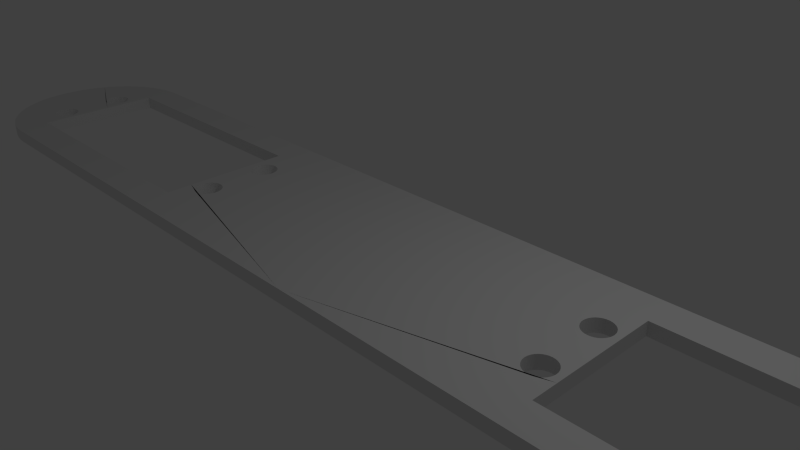 # Source: servo_coupling_rod_first_done_ver2.blend  (saved by Blender 2.69.0; exported with 4.5.12 LTS)
import bpy
from mathutils import Matrix  # noqa: F401  (used for matrix-valued properties, if any)

bpy.ops.wm.read_factory_settings(use_empty=True)
scene = bpy.context.scene
scene.name = 'Scene'

# ---- collections
col_collection_1 = bpy.data.collections.new('Collection 1'); scene.collection.children.link(col_collection_1)

# ---- materials (node trees are filled in below, after node groups)
mat_material = bpy.data.materials.new('Material')
mat_material.alpha_threshold = 0.0
mat_material.use_transparent_shadow = False
mat_material.roughness = 0.5
mat_material.line_color = (0.0, 0.0, 0.0, 1.0)

# ---- material node trees

# ---- world
world_world = bpy.data.worlds.new('World'); scene.world = world_world
world_world.color = (0.05088, 0.05088, 0.05088)
world_world.use_sun_shadow = False
world_world.sun_shadow_jitter_overblur = 0.0
world_world.cycles.sampling_method = 'MANUAL'
world_world.cycles.sample_map_resolution = 256

# ---- cameras
cam_camera = bpy.data.cameras.new('Camera')
cam_camera.clip_end = 100.0
cam_camera.lens = 35.0
cam_camera.sensor_width = 32.0
cam_camera.sensor_height = 18.0
cam_camera.ortho_scale = 7.314
cam_camera.dof.focus_distance = 0.0
cam_camera.dof.aperture_fstop = 128.0

# ---- lights
light_lamp = bpy.data.lights.new('Lamp', 'POINT')
light_lamp.transmission_factor = 0.0
light_lamp.cutoff_distance = 30.0
light_lamp.energy = 100.0
light_lamp.shadow_buffer_clip_start = 1.001
light_lamp.shadow_soft_size = 0.1
light_lamp.shadow_maximum_resolution = 0.006
light_lamp.use_absolute_resolution = True
light_lamp.cycles.use_multiple_importance_sampling = False

# ---- meshes
me_cube = bpy.data.meshes.new('Cube')
me_cube.from_pydata([(3.0, 1.5, 0.1), (3.0, 1.5, -0.1), (2.75, 1.0, 0.1), (-1.1, 1.0, 0.1), (3.147, 1.493, -0.1), (3.147, 1.493, 0.1), (2.75, 1.0, -0.1), (-1.1, 1.0, -0.1), (-1.476, -0.6903, 0.1), (-1.478, -0.6894, 0.1), (-1.211, -0.5785, 0.1), (-1.215, -0.5858, 0.1), (-1.1, -0.54, 0.1), (-1.199, -0.54, 0.1), (-1.514, -0.6705, 0.1), (-1.605, 0.5, 0.1), (-1.605, -0.5, 0.1), (-1.601, -0.46, 0.1), (-1.589, -0.4215, 0.1), (-1.57, -0.3861, 0.1), (-1.545, -0.355, 0.1), (-1.545, -0.645, 0.1), (-1.195, -0.5, 0.1), (-1.199, -0.46, 0.1), (-1.57, -0.6139, 0.1), (-1.589, -0.5785, 0.1), (-1.601, -0.54, 0.1), (-1.601, 0.54, 0.1), (-1.589, 0.5785, 0.1), (-1.57, 0.6139, 0.1), (-1.545, 0.645, 0.1), (-1.514, 0.6705, 0.1), (-1.211, -0.4216, 0.1), (-1.478, 0.6894, 0.1), (-1.44, 0.7011, 0.1), (-1.4, 0.705, 0.1), (-1.36, 0.7011, 0.1), (-1.322, 0.6894, 0.1), (-1.286, 0.6705, 0.1), (-1.255, 0.645, 0.1), (-1.23, 0.6139, 0.1), (-1.211, 0.5785, 0.1), (-1.199, 0.54, 0.1), (-1.195, 0.5, 0.1), (-1.199, 0.46, 0.1), (-1.23, -0.3861, 0.1), (-1.211, 0.4216, 0.1), (-1.255, -0.355, 0.1), (-1.23, 0.3861, 0.1), (-1.286, -0.3295, 0.1), (-1.255, 0.355, 0.1), (-1.322, -0.3106, 0.1), (-1.286, 0.3295, 0.1), (-1.36, -0.2989, 0.1), (-1.322, 0.3106, 0.1), (-1.4, -0.295, 0.1), (-1.36, 0.2989, 0.1), (-1.44, -0.2989, 0.1), (-1.4, 0.295, 0.1), (-1.478, -0.3106, 0.1), (-1.44, 0.2989, 0.1), (-1.514, -0.3295, 0.1), (-1.478, 0.3106, 0.1), (-1.514, 0.3295, 0.1), (-1.545, 0.355, 0.1), (-1.57, 0.3861, 0.1), (-1.589, 0.4215, 0.1), (-1.601, 0.46, 0.1), (-1.478, -0.6894, -0.1), (-1.476, -0.6903, -0.1), (-1.1, -0.54, -0.1), (-1.215, -0.5858, -0.1), (-1.211, -0.5785, -0.1), (-1.199, -0.54, -0.1), (-1.514, -0.6705, -0.1), (-1.601, -0.46, -0.1), (-1.605, -0.5, -0.1), (-1.605, 0.5, -0.1), (-1.589, -0.4215, -0.1), (-1.195, -0.5, -0.1), (-1.57, -0.3861, -0.1), (-1.199, -0.46, -0.1), (-1.211, -0.4216, -0.1), (-1.23, -0.3861, -0.1), (-1.255, -0.355, -0.1), (-1.286, -0.3295, -0.1), (-1.322, -0.3106, -0.1), (-1.545, -0.645, -0.1), (-1.57, -0.6139, -0.1), (-1.545, -0.355, -0.1), (-1.589, -0.5785, -0.1), (-1.601, -0.54, -0.1), (-1.601, 0.54, -0.1), (-1.589, 0.5785, -0.1), (-1.57, 0.6139, -0.1), (-1.545, 0.645, -0.1), (-1.514, 0.6705, -0.1), (-1.478, 0.6894, -0.1), (-1.44, 0.7011, -0.1), (-1.4, 0.705, -0.1), (-1.36, 0.7011, -0.1), (-1.322, 0.6894, -0.1), (-1.286, 0.6705, -0.1), (-1.255, 0.645, -0.1), (-1.23, 0.6139, -0.1), (-1.211, 0.5785, -0.1), (-1.199, 0.54, -0.1), (-1.195, 0.5, -0.1), (-1.199, 0.46, -0.1), (-1.36, -0.2989, -0.1), (-1.211, 0.4216, -0.1), (-1.4, -0.295, -0.1), (-1.23, 0.3861, -0.1), (-1.44, -0.2989, -0.1), (-1.255, 0.355, -0.1), (-1.478, -0.3106, -0.1), (-1.286, 0.3295, -0.1), (-1.514, -0.3295, -0.1), (-1.322, 0.3106, -0.1), (-1.36, 0.2989, -0.1), (-1.4, 0.295, -0.1), (-1.44, 0.2989, -0.1), (-1.478, 0.3106, -0.1), (-1.514, 0.3295, -0.1), (-1.545, 0.355, -0.1), (-1.57, 0.3861, -0.1), (-1.589, 0.4215, -0.1), (-1.601, 0.46, -0.1), (3.0, -1.5, -0.1), (3.0, -1.5, 0.1), (2.888, 1.0, 0.1), (2.888, 1.0, -0.1), (3.293, 1.471, 0.1), (3.293, 1.471, -0.1), (-1.45, -0.6979, 0.1), (-1.1, -0.5607, 0.1), (-1.228, -0.6108, 0.1), (-1.1, -0.5607, -0.1), (-1.228, -0.6108, -0.1), (-1.45, -0.6979, -0.1), (3.147, -1.493, -0.1), (3.147, -1.493, 0.1), (3.057, 1.0, -0.1), (3.057, 1.0, 0.1), (3.435, 1.435, 0.1), (3.435, 1.435, -0.1), (-1.412, -0.7038, 0.1), (-1.44, -0.7011, 0.1), (-1.1, -0.5849, -0.1), (-1.1, -0.5849, 0.1), (-1.23, -0.6139, 0.1), (-1.254, -0.6436, 0.1), (-1.254, -0.6436, -0.1), (-1.23, -0.6139, -0.1), (-1.44, -0.7011, -0.1), (-1.412, -0.7038, -0.1), (3.293, -1.471, -0.1), (3.293, -1.471, 0.1), (3.1, 1.0, 0.1), (3.574, 1.386, -0.1), (3.574, 1.386, 0.1), (3.1, 1.0, -0.1), (-1.1, -0.6122, 0.1), (-1.255, -0.645, 0.1), (-1.286, -0.6705, 0.1), (-1.4, -0.705, 0.1), (-1.36, -0.7011, 0.1), (-1.322, -0.6894, 0.1), (-1.1, -0.6122, -0.1), (-1.255, -0.645, -0.1), (-1.286, -0.6705, -0.1), (-1.4, -0.705, -0.1), (-1.36, -0.7011, -0.1), (-1.322, -0.6894, -0.1), (3.435, -1.435, -0.1), (3.435, -1.435, 0.1), (3.1, 0.9414, 0.1), (3.1, 0.859, 0.1), (3.707, 1.323, 0.1), (3.707, 1.323, -0.1), (3.1, 0.859, -0.1), (3.1, 0.9414, -0.1), (-1.1, -0.6422, -0.1), (-1.1, -0.6422, 0.1), (3.574, -1.386, -0.1), (3.574, -1.386, 0.1), (3.1, 0.7701, 0.1), (3.833, 1.247, 0.1), (3.833, 1.247, -0.1), (3.1, 0.7701, -0.1), (-1.1, -0.6745, -0.1), (-1.1, -0.6745, 0.1), (3.707, -1.323, -0.1), (3.707, -1.323, 0.1), (3.1, 0.6758, 0.1), (3.1, -0.07043, -0.1), (3.952, 1.16, -0.1), (3.952, 1.16, 0.1), (3.1, 0.6758, -0.1), (3.1, 0.5769, -0.1), (-1.1, -0.7088, -0.1), (-1.1, -0.7088, 0.1), (3.833, -1.247, -0.1), (3.833, -1.247, 0.1), (3.1, 0.5769, 0.1), (3.234, 0.6189, 0.1), (3.255, 0.645, 0.1), (3.468, 0.6926, 0.1), (3.44, 0.7011, 0.1), (3.286, 0.6705, 0.1), (3.4, 0.705, 0.1), (3.36, 0.7011, 0.1), (3.322, 0.6894, 0.1), (3.1, 0.151, -0.1), (3.1, 0.0405, -0.1), (4.061, 1.061, 0.1), (4.061, 1.061, -0.1), (3.234, 0.6189, -0.1), (3.255, 0.645, -0.1), (3.468, 0.6926, -0.1), (3.44, 0.7011, -0.1), (3.286, 0.6705, -0.1), (3.4, 0.705, -0.1), (3.322, 0.6894, -0.1), (3.36, 0.7011, -0.1), (3.1, 0.4742, -0.1), (3.1, 0.3685, -0.1), (-1.1, -0.7448, 0.1), (-1.1, -0.7448, -0.1), (3.952, -1.16, -0.1), (3.952, -1.16, 0.1), (3.57, 0.6147, 0.1), (3.545, 0.645, 0.1), (3.478, 0.6894, 0.1), (3.514, 0.6705, 0.1), (3.1, 0.4742, 0.1), (3.195, 0.5027, 0.1), (3.199, 0.54, 0.1), (3.23, 0.6139, 0.1), (3.211, 0.5785, 0.1), (3.1, 0.2606, -0.1), (4.323, 0.7071, -0.1), (4.386, 0.574, -0.1), (4.435, 0.4354, -0.1), (4.16, 0.9516, -0.1), (4.16, 0.9516, 0.1), (3.57, 0.6147, -0.1), (3.545, 0.645, -0.1), (3.478, 0.6894, -0.1), (3.514, 0.6705, -0.1), (3.195, 0.5027, -0.1), (3.199, 0.54, -0.1), (3.23, 0.6139, -0.1), (3.211, 0.5785, -0.1), (3.221, 0.4027, -0.1), (3.211, 0.4216, -0.1), (3.195, 0.5, -0.1), (3.199, 0.46, -0.1), (-1.1, -0.7821, 0.1), (-1.1, -0.8205, 0.1), (-1.1, -0.9398, 0.1), (-1.1, -0.7821, -0.1), (4.061, -1.061, -0.1), (4.061, -1.061, 0.1), (3.604, 0.5112, 0.1), (3.601, 0.54, 0.1), (3.57, 0.6139, 0.1), (3.589, 0.5785, 0.1), (3.1, 0.3685, 0.1), (3.221, 0.4027, 0.1), (3.211, 0.4216, 0.1), (3.195, 0.5, 0.1), (3.199, 0.46, 0.1), (3.31, 0.3167, -0.1), (3.23, 0.3861, -0.1), (3.286, 0.3295, -0.1), (3.255, 0.355, -0.1), (3.322, 0.3106, -0.1), (3.57, 0.3861, -0.1), (4.247, 0.8334, -0.1), (3.545, 0.355, -0.1), (3.36, 0.2989, -0.1), (3.514, 0.3295, -0.1), (3.4, 0.295, -0.1), (3.44, 0.2989, -0.1), (3.478, 0.3106, -0.1), (4.323, 0.7071, 0.1), (4.386, 0.574, 0.1), (4.471, 0.2926, -0.1), (3.1, -0.1812, -0.1), (4.435, 0.4354, 0.1), (4.247, 0.8334, 0.1), (3.604, 0.5112, -0.1), (3.601, 0.54, -0.1), (3.57, 0.6139, -0.1), (3.589, 0.5785, -0.1), (-1.1, -0.8598, 0.1), (-1.1, -0.8996, 0.1), (-1.1, -0.8598, -0.1), (-1.1, -0.8205, -0.1), (4.16, -0.9516, -0.1), (4.16, -0.9516, 0.1), (3.57, 0.3861, 0.1), (3.605, 0.5, 0.1), (3.57, 0.3861, 0.1), (3.601, 0.46, 0.1), (3.589, 0.4215, 0.1), (3.1, 0.2606, 0.1), (3.31, 0.3167, 0.1), (3.23, 0.3861, 0.1), (3.286, 0.3295, 0.1), (3.255, 0.355, 0.1), (3.605, 0.5, -0.1), (3.57, 0.3861, -0.1), (3.601, 0.46, -0.1), (3.589, 0.4215, -0.1), (3.1, 0.0405, 0.1), (3.1, 0.151, 0.1), (4.493, 0.147, -0.1), (3.1, -0.2912, -0.1), (3.1, -0.1812, 0.1), (3.1, -0.2912, 0.1), (4.471, 0.2926, 0.1), (3.1, -0.07043, 0.1), (-1.1, -0.9398, -0.1), (-1.1, -0.8996, -0.1), (3.1, -1.0, -0.1), (4.247, -0.8334, 0.1), (4.247, -0.8334, -0.1), (3.1, -1.0, 0.1), (3.322, 0.3106, 0.1), (3.545, 0.355, 0.1), (3.36, 0.2989, 0.1), (3.514, 0.3295, 0.1), (3.478, 0.3106, 0.1), (3.4, 0.295, 0.1), (3.44, 0.2989, 0.1), (4.493, 0.147, 0.1), (3.237, -0.3772, -0.1), (3.1, -0.4, -0.1), (3.255, -0.355, -0.1), (4.5, -8.345e-07, -0.1), (3.515, -0.3308, -0.1), (3.514, -0.3295, -0.1), (3.286, -0.3295, -0.1), (3.478, -0.3106, -0.1), (3.44, -0.2989, -0.1), (3.4, -0.295, -0.1), (3.322, -0.3106, -0.1), (3.36, -0.2989, -0.1), (3.1, -0.4, 0.1), (-1.1, -0.9802, 0.1), (-1.1, -0.9802, -0.1), (3.061, -1.0, -0.1), (3.1, -0.997, -0.1), (4.323, -0.7071, 0.1), (4.323, -0.7071, -0.1), (3.1, -0.997, 0.1), (3.061, -1.0, 0.1), (4.5, -1.55e-06, 0.1), (4.493, -0.147, -0.1), (3.545, -0.355, -0.1), (3.593, -0.4329, -0.1), (3.589, -0.4215, -0.1), (3.57, -0.3861, -0.1), (3.196, -0.4926, -0.1), (3.1, -0.507, -0.1), (3.199, -0.46, -0.1), (3.23, -0.3861, -0.1), (3.211, -0.4216, -0.1), (3.1, -0.507, 0.1), (3.237, -0.3772, 0.1), (3.255, -0.355, 0.1), (3.515, -0.3308, 0.1), (4.5, -1.192e-07, 0.1), (3.514, -0.3295, 0.1), (3.286, -0.3295, 0.1), (3.478, -0.3106, 0.1), (3.322, -0.3106, 0.1), (3.36, -0.2989, 0.1), (3.44, -0.2989, 0.1), (3.4, -0.295, 0.1), (-1.1, -1.0, 0.1), (-1.1, -1.0, -0.1), (2.064, -1.0, -0.1), (3.1, -0.9069, -0.1), (4.386, -0.574, -0.1), (4.386, -0.574, 0.1), (3.1, -0.9069, 0.1), (2.064, -1.0, 0.1), (4.5, 7.153e-07, -0.1), (4.471, -0.2926, -0.1), (3.601, -0.46, -0.1), (3.6, -0.5445, -0.1), (3.601, -0.54, -0.1), (3.605, -0.5, -0.1), (3.22, -0.5956, -0.1), (3.1, -0.6118, -0.1), (3.211, -0.5785, -0.1), (3.195, -0.5, -0.1), (3.199, -0.54, -0.1), (3.1, -0.6118, 0.1), (3.196, -0.4926, 0.1), (3.199, -0.46, 0.1), (3.23, -0.3861, 0.1), (3.211, -0.4216, 0.1), (4.493, -0.147, 0.1), (3.545, -0.355, 0.1), (3.589, -0.4215, 0.1), (3.593, -0.4329, 0.1), (3.57, -0.3861, 0.1), (-0.9978, -1.0, 0.1), (-0.9978, -1.0, -0.1), (1.298, -1.0, 0.1), (1.298, -1.0, -0.1), (3.1, -0.8122, -0.1), (4.435, -0.4354, -0.1), (4.435, -0.4354, 0.1), (3.1, -0.8122, 0.1), (4.471, -0.2926, 0.1), (3.589, -0.5785, -0.1), (3.523, -0.6633, -0.1), (3.545, -0.645, -0.1), (3.57, -0.6139, -0.1), (3.318, -0.6877, -0.1), (3.1, -0.7137, -0.1), (3.23, -0.6139, -0.1), (3.286, -0.6705, -0.1), (3.255, -0.645, -0.1), (3.1, -0.7137, 0.1), (3.22, -0.5956, 0.1), (3.211, -0.5785, 0.1), (3.195, -0.5, 0.1), (3.199, -0.54, 0.1), (3.601, -0.46, 0.1), (3.601, -0.54, 0.1), (3.6, -0.5445, 0.1), (3.605, -0.5, 0.1), (-0.77, -1.0, 0.1), (0.6967, -1.0, 0.1), (0.6967, -1.0, -0.1), (3.322, -0.6894, -0.1), (3.514, -0.6705, -0.1), (3.36, -0.7011, -0.1), (3.478, -0.6894, -0.1), (3.44, -0.7011, -0.1), (3.4, -0.705, -0.1), (3.318, -0.6877, 0.1), (3.322, -0.6894, 0.1), (3.523, -0.6633, 0.1), (3.514, -0.6705, 0.1), (3.36, -0.7011, 0.1), (3.478, -0.6894, 0.1), (3.4, -0.705, 0.1), (3.44, -0.7011, 0.1), (3.23, -0.6139, 0.1), (3.286, -0.6705, 0.1), (3.255, -0.645, 0.1), (3.589, -0.5785, 0.1), (3.545, -0.645, 0.1), (3.57, -0.6139, 0.1), (-0.5, -1.0, 0.1), (-0.77, -1.0, -0.1), (0.2152, -1.0, 0.1), (0.2152, -1.0, -0.1), (-0.1767, -1.0, 0.1), (-0.5, -1.0, -0.1), (-0.1767, -1.0, -0.1), (-4.5, 1.5, 0.1), (-12.0, 1.5, 0.1), (-12.0, 1.5, -0.1), (-4.5, 1.5, -0.1), (-4.5, -1.5, -0.1), (-4.5, -1.5, 0.1), (-11.75, 1.0, 0.1), (-7.9, 1.0, 0.1), (-12.15, 1.493, -0.1), (-12.15, 1.493, 0.1), (-11.75, 1.0, -0.1), (-7.9, 1.0, -0.1), (-7.524, -0.6903, 0.1), (-7.522, -0.6894, 0.1), (-7.789, -0.5785, 0.1), (-7.785, -0.5858, 0.1), (-7.9, -0.54, 0.1), (-7.801, -0.54, 0.1), (-7.486, -0.6705, 0.1), (-7.395, 0.5, 0.1), (-7.395, -0.5, 0.1), (-7.399, -0.46, 0.1), (-7.411, -0.4215, 0.1), (-7.43, -0.3861, 0.1), (-7.455, -0.355, 0.1), (-7.455, -0.645, 0.1), (-7.805, -0.5, 0.1), (-7.801, -0.46, 0.1), (-7.43, -0.6139, 0.1), (-7.411, -0.5785, 0.1), (-7.399, -0.54, 0.1), (-7.399, 0.54, 0.1), (-7.411, 0.5785, 0.1), (-7.43, 0.6139, 0.1), (-7.455, 0.645, 0.1), (-7.486, 0.6705, 0.1), (-7.789, -0.4216, 0.1), (-7.522, 0.6894, 0.1), (-7.56, 0.7011, 0.1), (-7.6, 0.705, 0.1), (-7.64, 0.7011, 0.1), (-7.678, 0.6894, 0.1), (-7.714, 0.6705, 0.1), (-7.745, 0.645, 0.1), (-7.77, 0.6139, 0.1), (-7.789, 0.5785, 0.1), (-7.801, 0.54, 0.1), (-7.805, 0.5, 0.1), (-7.801, 0.46, 0.1), (-7.77, -0.3861, 0.1), (-7.789, 0.4216, 0.1), (-7.745, -0.355, 0.1), (-7.77, 0.3861, 0.1), (-7.714, -0.3295, 0.1), (-7.745, 0.355, 0.1), (-7.678, -0.3106, 0.1), (-7.714, 0.3295, 0.1), (-7.64, -0.2989, 0.1), (-7.678, 0.3106, 0.1), (-7.6, -0.295, 0.1), (-7.64, 0.2989, 0.1), (-7.56, -0.2989, 0.1), (-7.6, 0.295, 0.1), (-7.522, -0.3106, 0.1), (-7.56, 0.2989, 0.1), (-7.486, -0.3295, 0.1), (-7.522, 0.3106, 0.1), (-7.486, 0.3295, 0.1), (-7.455, 0.355, 0.1), (-7.43, 0.3861, 0.1), (-7.411, 0.4215, 0.1), (-7.399, 0.46, 0.1), (-7.522, -0.6894, -0.1), (-7.524, -0.6903, -0.1), (-7.9, -0.54, -0.1), (-7.785, -0.5858, -0.1), (-7.789, -0.5785, -0.1), (-7.801, -0.54, -0.1), (-7.486, -0.6705, -0.1), (-7.399, -0.46, -0.1), (-7.395, -0.5, -0.1), (-7.395, 0.5, -0.1), (-7.411, -0.4215, -0.1), (-7.805, -0.5, -0.1), (-7.43, -0.3861, -0.1), (-7.801, -0.46, -0.1), (-7.789, -0.4216, -0.1), (-7.77, -0.3861, -0.1), (-7.745, -0.355, -0.1), (-7.714, -0.3295, -0.1), (-7.678, -0.3106, -0.1), (-7.455, -0.645, -0.1), (-7.43, -0.6139, -0.1), (-7.455, -0.355, -0.1), (-7.411, -0.5785, -0.1), (-7.399, -0.54, -0.1), (-7.399, 0.54, -0.1), (-7.411, 0.5785, -0.1), (-7.43, 0.6139, -0.1), (-7.455, 0.645, -0.1), (-7.486, 0.6705, -0.1), (-7.522, 0.6894, -0.1), (-7.56, 0.7011, -0.1), (-7.6, 0.705, -0.1), (-7.64, 0.7011, -0.1), (-7.678, 0.6894, -0.1), (-7.714, 0.6705, -0.1), (-7.745, 0.645, -0.1), (-7.77, 0.6139, -0.1), (-7.789, 0.5785, -0.1), (-7.801, 0.54, -0.1), (-7.805, 0.5, -0.1), (-7.801, 0.46, -0.1), (-7.64, -0.2989, -0.1), (-7.789, 0.4216, -0.1), (-7.6, -0.295, -0.1), (-7.77, 0.3861, -0.1), (-7.56, -0.2989, -0.1), (-7.745, 0.355, -0.1), (-7.522, -0.3106, -0.1), (-7.714, 0.3295, -0.1), (-7.486, -0.3295, -0.1), (-7.678, 0.3106, -0.1), (-7.64, 0.2989, -0.1), (-7.6, 0.295, -0.1), (-7.56, 0.2989, -0.1), (-7.522, 0.3106, -0.1), (-7.486, 0.3295, -0.1), (-7.455, 0.355, -0.1), (-7.43, 0.3861, -0.1), (-7.411, 0.4215, -0.1), (-7.399, 0.46, -0.1), (-12.0, -1.5, -0.1), (-12.0, -1.5, 0.1), (-11.89, 1.0, 0.1), (-11.89, 1.0, -0.1), (-12.29, 1.471, 0.1), (-12.29, 1.471, -0.1), (-7.55, -0.6979, 0.1), (-7.9, -0.5607, 0.1), (-7.772, -0.6108, 0.1), (-7.9, -0.5607, -0.1), (-7.772, -0.6108, -0.1), (-7.55, -0.6979, -0.1), (-12.15, -1.493, -0.1), (-12.15, -1.493, 0.1), (-12.06, 1.0, -0.1), (-12.06, 1.0, 0.1), (-12.44, 1.435, 0.1), (-12.44, 1.435, -0.1), (-7.588, -0.7038, 0.1), (-7.56, -0.7011, 0.1), (-7.9, -0.5849, -0.1), (-7.9, -0.5849, 0.1), (-7.77, -0.6139, 0.1), (-7.746, -0.6436, 0.1), (-7.746, -0.6436, -0.1), (-7.77, -0.6139, -0.1), (-7.56, -0.7011, -0.1), (-7.588, -0.7038, -0.1), (-12.29, -1.471, -0.1), (-12.29, -1.471, 0.1), (-12.1, 1.0, 0.1), (-12.57, 1.386, -0.1), (-12.57, 1.386, 0.1), (-12.1, 1.0, -0.1), (-7.9, -0.6122, 0.1), (-7.745, -0.645, 0.1), (-7.714, -0.6705, 0.1), (-7.6, -0.705, 0.1), (-7.64, -0.7011, 0.1), (-7.678, -0.6894, 0.1), (-7.9, -0.6122, -0.1), (-7.745, -0.645, -0.1), (-7.714, -0.6705, -0.1), (-7.6, -0.705, -0.1), (-7.64, -0.7011, -0.1), (-7.678, -0.6894, -0.1), (-12.44, -1.435, -0.1), (-12.44, -1.435, 0.1), (-12.1, 0.9414, 0.1), (-12.1, 0.859, 0.1), (-12.71, 1.323, 0.1), (-12.71, 1.323, -0.1), (-12.1, 0.859, -0.1), (-12.1, 0.9414, -0.1), (-7.9, -0.6422, -0.1), (-7.9, -0.6422, 0.1), (-12.57, -1.386, -0.1), (-12.57, -1.386, 0.1), (-12.1, 0.7701, 0.1), (-12.83, 1.247, 0.1), (-12.83, 1.247, -0.1), (-12.1, 0.7701, -0.1), (-7.9, -0.6745, -0.1), (-7.9, -0.6745, 0.1), (-12.71, -1.323, -0.1), (-12.71, -1.323, 0.1), (-12.1, 0.6758, 0.1), (-12.1, -0.07043, -0.1), (-12.95, 1.16, -0.1), (-12.95, 1.16, 0.1), (-12.1, 0.6758, -0.1), (-12.1, 0.5769, -0.1), (-7.9, -0.7088, -0.1), (-7.9, -0.7088, 0.1), (-12.83, -1.247, -0.1), (-12.83, -1.247, 0.1), (-12.1, 0.5769, 0.1), (-12.23, 0.6189, 0.1), (-12.26, 0.645, 0.1), (-12.47, 0.6926, 0.1), (-12.44, 0.7011, 0.1), (-12.29, 0.6705, 0.1), (-12.4, 0.705, 0.1), (-12.36, 0.7011, 0.1), (-12.32, 0.6894, 0.1), (-12.1, 0.151, -0.1), (-12.1, 0.0405, -0.1), (-13.06, 1.061, 0.1), (-13.06, 1.061, -0.1), (-12.23, 0.6189, -0.1), (-12.26, 0.645, -0.1), (-12.47, 0.6926, -0.1), (-12.44, 0.7011, -0.1), (-12.29, 0.6705, -0.1), (-12.4, 0.705, -0.1), (-12.32, 0.6894, -0.1), (-12.36, 0.7011, -0.1), (-12.1, 0.4742, -0.1), (-12.1, 0.3685, -0.1), (-7.9, -0.7448, 0.1), (-7.9, -0.7448, -0.1), (-12.95, -1.16, -0.1), (-12.95, -1.16, 0.1), (-12.57, 0.6147, 0.1), (-12.54, 0.645, 0.1), (-12.48, 0.6894, 0.1), (-12.51, 0.6705, 0.1), (-12.1, 0.4742, 0.1), (-12.2, 0.5027, 0.1), (-12.2, 0.54, 0.1), (-12.23, 0.6139, 0.1), (-12.21, 0.5785, 0.1), (-12.1, 0.2606, -0.1), (-13.32, 0.7071, -0.1), (-13.39, 0.574, -0.1), (-13.44, 0.4354, -0.1), (-13.16, 0.9516, -0.1), (-13.16, 0.9516, 0.1), (-12.57, 0.6147, -0.1), (-12.54, 0.645, -0.1), (-12.48, 0.6894, -0.1), (-12.51, 0.6705, -0.1), (-12.2, 0.5027, -0.1), (-12.2, 0.54, -0.1), (-12.23, 0.6139, -0.1), (-12.21, 0.5785, -0.1), (-12.22, 0.4027, -0.1), (-12.21, 0.4216, -0.1), (-12.19, 0.5, -0.1), (-12.2, 0.46, -0.1), (-7.9, -0.7821, 0.1), (-7.9, -0.8205, 0.1), (-7.9, -0.9398, 0.1), (-7.9, -0.7821, -0.1), (-13.06, -1.061, -0.1), (-13.06, -1.061, 0.1), (-12.6, 0.5112, 0.1), (-12.6, 0.54, 0.1), (-12.57, 0.6139, 0.1), (-12.59, 0.5785, 0.1), (-12.1, 0.3685, 0.1), (-12.22, 0.4027, 0.1), (-12.21, 0.4216, 0.1), (-12.19, 0.5, 0.1), (-12.2, 0.46, 0.1), (-12.31, 0.3167, -0.1), (-12.23, 0.3861, -0.1), (-12.29, 0.3295, -0.1), (-12.26, 0.355, -0.1), (-12.32, 0.3106, -0.1), (-12.57, 0.3861, -0.1), (-13.25, 0.8334, -0.1), (-12.54, 0.355, -0.1), (-12.36, 0.2989, -0.1), (-12.51, 0.3295, -0.1), (-12.4, 0.295, -0.1), (-12.44, 0.2989, -0.1), (-12.48, 0.3106, -0.1), (-13.32, 0.7071, 0.1), (-13.39, 0.574, 0.1), (-13.47, 0.2926, -0.1), (-12.1, -0.1812, -0.1), (-13.44, 0.4354, 0.1), (-13.25, 0.8334, 0.1), (-12.6, 0.5112, -0.1), (-12.6, 0.54, -0.1), (-12.57, 0.6139, -0.1), (-12.59, 0.5785, -0.1), (-7.9, -0.8598, 0.1), (-7.9, -0.8996, 0.1), (-7.9, -0.8598, -0.1), (-7.9, -0.8205, -0.1), (-13.16, -0.9516, -0.1), (-13.16, -0.9516, 0.1), (-12.57, 0.3861, 0.1), (-12.6, 0.5, 0.1), (-12.57, 0.3861, 0.1), (-12.6, 0.46, 0.1), (-12.59, 0.4215, 0.1), (-12.1, 0.2606, 0.1), (-12.31, 0.3167, 0.1), (-12.23, 0.3861, 0.1), (-12.29, 0.3295, 0.1), (-12.26, 0.355, 0.1), (-12.6, 0.5, -0.1), (-12.57, 0.3861, -0.1), (-12.6, 0.46, -0.1), (-12.59, 0.4215, -0.1), (-12.1, 0.0405, 0.1), (-12.1, 0.151, 0.1), (-13.49, 0.147, -0.1), (-12.1, -0.2912, -0.1), (-12.1, -0.1812, 0.1), (-12.1, -0.2912, 0.1), (-13.47, 0.2926, 0.1), (-12.1, -0.07043, 0.1), (-7.9, -0.9398, -0.1), (-7.9, -0.8996, -0.1), (-12.1, -1.0, -0.1), (-13.25, -0.8334, 0.1), (-13.25, -0.8334, -0.1), (-12.1, -1.0, 0.1), (-12.32, 0.3106, 0.1), (-12.54, 0.355, 0.1), (-12.36, 0.2989, 0.1), (-12.51, 0.3295, 0.1), (-12.48, 0.3106, 0.1), (-12.4, 0.295, 0.1), (-12.44, 0.2989, 0.1), (-13.49, 0.147, 0.1), (-12.24, -0.3772, -0.1), (-12.1, -0.4, -0.1), (-12.26, -0.355, -0.1), (-13.5, -8.345e-07, -0.1), (-12.52, -0.3308, -0.1), (-12.51, -0.3295, -0.1), (-12.29, -0.3295, -0.1), (-12.48, -0.3106, -0.1), (-12.44, -0.2989, -0.1), (-12.4, -0.295, -0.1), (-12.32, -0.3106, -0.1), (-12.36, -0.2989, -0.1), (-12.1, -0.4, 0.1), (-7.9, -0.9802, 0.1), (-7.9, -0.9802, -0.1), (-12.06, -1.0, -0.1), (-12.1, -0.997, -0.1), (-13.32, -0.7071, 0.1), (-13.32, -0.7071, -0.1), (-12.1, -0.997, 0.1), (-12.06, -1.0, 0.1), (-13.5, -1.55e-06, 0.1), (-13.49, -0.147, -0.1), (-12.54, -0.355, -0.1), (-12.59, -0.4329, -0.1), (-12.59, -0.4215, -0.1), (-12.57, -0.3861, -0.1), (-12.2, -0.4926, -0.1), (-12.1, -0.507, -0.1), (-12.2, -0.46, -0.1), (-12.23, -0.3861, -0.1), (-12.21, -0.4216, -0.1), (-12.1, -0.507, 0.1), (-12.24, -0.3772, 0.1), (-12.26, -0.355, 0.1), (-12.52, -0.3308, 0.1), (-13.5, -1.192e-07, 0.1), (-12.51, -0.3295, 0.1), (-12.29, -0.3295, 0.1), (-12.48, -0.3106, 0.1), (-12.32, -0.3106, 0.1), (-12.36, -0.2989, 0.1), (-12.44, -0.2989, 0.1), (-12.4, -0.295, 0.1), (-7.9, -1.0, 0.1), (-7.9, -1.0, -0.1), (-11.06, -1.0, -0.1), (-12.1, -0.9069, -0.1), (-13.39, -0.574, -0.1), (-13.39, -0.574, 0.1), (-12.1, -0.9069, 0.1), (-11.06, -1.0, 0.1), (-13.5, 7.153e-07, -0.1), (-13.47, -0.2926, -0.1), (-12.6, -0.46, -0.1), (-12.6, -0.5445, -0.1), (-12.6, -0.54, -0.1), (-12.61, -0.5, -0.1), (-12.22, -0.5956, -0.1), (-12.1, -0.6118, -0.1), (-12.21, -0.5785, -0.1), (-12.19, -0.5, -0.1), (-12.2, -0.54, -0.1), (-12.1, -0.6118, 0.1), (-12.2, -0.4926, 0.1), (-12.2, -0.46, 0.1), (-12.23, -0.3861, 0.1), (-12.21, -0.4216, 0.1), (-13.49, -0.147, 0.1), (-12.54, -0.355, 0.1), (-12.59, -0.4215, 0.1), (-12.59, -0.4329, 0.1), (-12.57, -0.3861, 0.1), (-8.002, -1.0, 0.1), (-8.002, -1.0, -0.1), (-10.3, -1.0, 0.1), (-10.3, -1.0, -0.1), (-12.1, -0.8122, -0.1), (-13.44, -0.4354, -0.1), (-13.44, -0.4354, 0.1), (-12.1, -0.8122, 0.1), (-13.47, -0.2926, 0.1), (-12.59, -0.5785, -0.1), (-12.52, -0.6633, -0.1), (-12.54, -0.645, -0.1), (-12.57, -0.6139, -0.1), (-12.32, -0.6877, -0.1), (-12.1, -0.7137, -0.1), (-12.23, -0.6139, -0.1), (-12.29, -0.6705, -0.1), (-12.26, -0.645, -0.1), (-12.1, -0.7137, 0.1), (-12.22, -0.5956, 0.1), (-12.21, -0.5785, 0.1), (-12.19, -0.5, 0.1), (-12.2, -0.54, 0.1), (-12.6, -0.46, 0.1), (-12.6, -0.54, 0.1), (-12.6, -0.5445, 0.1), (-12.61, -0.5, 0.1), (-8.23, -1.0, 0.1), (-9.697, -1.0, 0.1), (-9.697, -1.0, -0.1), (-12.32, -0.6894, -0.1), (-12.51, -0.6705, -0.1), (-12.36, -0.7011, -0.1), (-12.48, -0.6894, -0.1), (-12.44, -0.7011, -0.1), (-12.4, -0.705, -0.1), (-12.32, -0.6877, 0.1), (-12.32, -0.6894, 0.1), (-12.52, -0.6633, 0.1), (-12.51, -0.6705, 0.1), (-12.36, -0.7011, 0.1), (-12.48, -0.6894, 0.1), (-12.4, -0.705, 0.1), (-12.44, -0.7011, 0.1), (-12.23, -0.6139, 0.1), (-12.29, -0.6705, 0.1), (-12.26, -0.645, 0.1), (-12.59, -0.5785, 0.1), (-12.54, -0.645, 0.1), (-12.57, -0.6139, 0.1), (-8.5, -1.0, 0.1), (-8.23, -1.0, -0.1), (-9.215, -1.0, 0.1), (-9.215, -1.0, -0.1), (-8.823, -1.0, 0.1), (-8.5, -1.0, -0.1), (-8.823, -1.0, -0.1)], [], [(468, 0, 1, 471), (472, 128, 129, 473), (468, 3, 2, 0), (15, 19, 20, 67), (20, 65, 66), (20, 64, 65), (20, 63, 64), (20, 61, 62, 63), (61, 59, 60, 62), (59, 57, 58, 60), (57, 55, 56, 58), (55, 53, 54, 56), (53, 51, 52, 54), (51, 49, 50, 52), (49, 47, 48, 50), (47, 45, 46, 48), (45, 32, 44, 46), (32, 3, 43, 44), (3, 42, 43), (3, 41, 42), (3, 40, 41), (3, 39, 40), (3, 38, 39), (3, 37, 38), (3, 36, 37), (3, 35, 36), (3, 34, 35), (3, 33, 34), (3, 468, 31, 33), (32, 23, 3), (468, 30, 31), (468, 29, 30), (468, 28, 29), (468, 27, 28), (468, 15, 27), (15, 468, 16, 17), (468, 25, 26), (468, 24, 25), (468, 473, 21, 24), (22, 12, 3, 23), (22, 13, 12), (473, 14, 21), (20, 66, 67), (15, 18, 19), (15, 17, 18), (468, 26, 16), (473, 9, 14), (13, 10, 12), (10, 11, 12), (473, 8, 9), (11, 136, 135, 12), (8, 473, 134), (0, 2, 130, 5), (136, 150, 149, 135), (150, 151, 149), (134, 473, 147), (473, 146, 147), (5, 130, 143, 132), (167, 166, 473), (473, 162, 167), (162, 164, 167), (166, 165, 473), (165, 146, 473), (162, 163, 164), (162, 149, 151, 163), (132, 143, 158, 144), (158, 176, 144), (162, 473, 183), (160, 144, 176, 177), (183, 473, 191), (178, 160, 177, 186), (191, 473, 201), (187, 178, 186, 194), (201, 473, 227), (194, 212, 211), (194, 209, 212), (210, 187, 194, 211), (210, 208, 187), (194, 206, 209), (207, 197, 187, 208), (194, 204, 205, 206), (227, 473, 258), (204, 239, 238), (204, 237, 239), (238, 205, 204), (204, 235, 236, 237), (197, 233, 234), (234, 232, 197), (197, 207, 233), (231, 215, 197, 232), (258, 473, 259), (235, 270, 272), (272, 271, 235), (271, 236, 235), (235, 268, 269, 270), (215, 266, 267), (267, 265, 215), (215, 231, 266), (264, 245, 215, 265), (259, 473, 296), (268, 310, 311), (311, 309, 268), (268, 307, 308, 310), (309, 269, 268), (245, 305, 306), (306, 304, 245), (245, 303, 305), (302, 291, 245, 304), (245, 264, 303), (296, 473, 297), (336, 335, 317), (317, 286, 334, 336), (335, 332, 317), (286, 333, 334), (286, 331, 333), (332, 330, 317), (286, 291, 302, 331), (308, 307, 317, 330), (297, 473, 260), (286, 317, 316, 287), (260, 473, 351), (287, 316, 323, 290), (473, 411, 382), (382, 351, 473), (290, 323, 320, 322), (411, 473, 438), (337, 322, 320, 321), (438, 473, 461), (381, 380, 337), (337, 321, 379, 381), (380, 377, 337), (321, 378, 379), (321, 376, 378), (377, 375, 337), (321, 372, 376), (373, 374, 337, 375), (321, 350, 371, 372), (359, 337, 374), (473, 465, 461), (406, 407, 410), (410, 408, 406), (408, 409, 406), (406, 374, 373, 407), (350, 405, 404), (350, 403, 405), (404, 371, 350), (350, 370, 402, 403), (419, 437, 435), (419, 434, 437), (435, 436, 419), (419, 406, 409, 434), (370, 433, 432), (370, 431, 433), (432, 402, 370), (370, 401, 430, 431), (473, 463, 465), (417, 460, 459), (417, 458, 460), (459, 449, 417), (417, 419, 436, 458), (401, 456, 457), (457, 455, 401), (401, 429, 447, 456), (455, 430, 401), (473, 439, 463), (454, 453, 418), (418, 387, 452, 454), (453, 451, 418), (387, 450, 452), (451, 448, 418), (387, 417, 449, 450), (447, 429, 418, 448), (473, 413, 439), (355, 387, 418, 388), (473, 389, 413), (327, 355, 388, 357), (473, 358, 389), (473, 329, 358), (473, 301, 329), (301, 327, 357, 329), (473, 263, 301), (473, 230, 263), (473, 203, 230), (473, 193, 203), (473, 185, 193), (473, 175, 185), (473, 157, 175), (473, 141, 157), (473, 129, 141), (341, 359, 374, 390), (0, 5, 4, 1), (5, 132, 133, 4), (132, 144, 145, 133), (144, 160, 159, 145), (160, 178, 179, 159), (178, 187, 188, 179), (187, 197, 196, 188), (197, 215, 216, 196), (215, 245, 244, 216), (245, 291, 279, 244), (291, 286, 241, 279), (286, 287, 242, 241), (287, 290, 243, 242), (290, 322, 288, 243), (322, 337, 318, 288), (337, 359, 341, 318), (374, 406, 360, 390), (406, 419, 391, 360), (419, 417, 416, 391), (417, 387, 386, 416), (387, 355, 356, 386), (355, 327, 328, 356), (327, 301, 300, 328), (301, 263, 262, 300), (263, 230, 229, 262), (230, 203, 202, 229), (203, 193, 192, 202), (193, 185, 184, 192), (185, 175, 174, 184), (175, 157, 156, 174), (157, 141, 140, 156), (141, 129, 128, 140), (6, 7, 471, 1), (89, 80, 77, 127), (126, 125, 89), (125, 124, 89), (124, 123, 89), (123, 122, 89), (122, 121, 89), (121, 120, 89), (120, 119, 89), (118, 117, 89, 119), (116, 115, 117, 118), (114, 113, 115, 116), (112, 111, 113, 114), (110, 109, 111, 112), (108, 86, 109, 110), (7, 85, 86, 108), (107, 106, 7), (106, 105, 7), (105, 104, 7), (104, 103, 7), (103, 102, 7), (102, 101, 7), (101, 100, 7), (100, 99, 7), (99, 98, 7), (98, 97, 7), (96, 471, 7, 97), (96, 95, 471), (95, 94, 471), (94, 93, 471), (93, 92, 471), (92, 77, 471), (77, 75, 76, 471), (91, 90, 471), (90, 88, 471), (127, 126, 89), (87, 472, 471, 88), (87, 74, 472), (108, 107, 7), (7, 84, 85), (7, 83, 84), (7, 82, 83), (7, 81, 82), (7, 70, 79, 81), (80, 78, 77), (70, 73, 79), (78, 75, 77), (76, 91, 471), (74, 68, 472), (70, 72, 73), (70, 71, 72), (68, 69, 472), (139, 472, 69), (137, 138, 71, 70), (131, 6, 1, 4), (472, 139, 154), (154, 155, 472), (148, 153, 138, 137), (148, 152, 153), (142, 131, 4, 133), (168, 173, 170), (168, 472, 173), (472, 172, 173), (472, 171, 172), (472, 155, 171), (170, 169, 168), (152, 148, 168, 169), (161, 142, 133, 145), (145, 181, 161), (182, 472, 168), (159, 180, 181, 145), (190, 472, 182), (179, 189, 180, 159), (200, 472, 190), (188, 198, 189, 179), (228, 472, 200), (224, 223, 198), (198, 188, 222, 224), (223, 221, 198), (188, 220, 222), (221, 218, 198), (188, 196, 219, 220), (217, 199, 198, 218), (261, 472, 228), (199, 252, 253), (253, 251, 199), (199, 217, 252), (250, 225, 199, 251), (249, 248, 196), (196, 247, 249), (248, 219, 196), (196, 216, 246, 247), (299, 472, 261), (216, 295, 294), (216, 293, 295), (294, 246, 216), (216, 244, 292, 293), (225, 257, 255), (225, 256, 257), (225, 250, 256), (254, 226, 225, 255), (298, 472, 299), (244, 315, 314), (244, 313, 315), (314, 312, 244), (244, 279, 278, 313), (312, 292, 244), (226, 276, 275), (226, 274, 276), (273, 240, 226, 275), (226, 254, 274), (325, 472, 298), (284, 285, 241, 213), (285, 282, 241), (213, 283, 284), (213, 281, 283), (282, 280, 241), (213, 277, 281), (278, 279, 241, 280), (213, 240, 273, 277), (324, 472, 325), (214, 213, 241, 242), (352, 472, 324), (195, 214, 242, 243), (412, 472, 383), (472, 352, 383), (289, 195, 243, 288), (462, 472, 412), (318, 319, 289, 288), (466, 472, 462), (349, 348, 319), (319, 318, 347, 349), (348, 344, 319), (318, 346, 347), (318, 345, 346), (318, 343, 345), (344, 340, 319), (318, 341, 342, 343), (338, 339, 319, 340), (341, 390, 360), (467, 472, 466), (339, 368, 369), (369, 367, 339), (339, 338, 368), (365, 366, 339, 367), (360, 364, 361), (360, 363, 364), (360, 362, 363), (342, 341, 360, 361), (366, 399, 400), (400, 398, 366), (366, 365, 399), (396, 397, 366, 398), (391, 394, 395), (395, 392, 391), (391, 393, 394), (362, 360, 391, 392), (464, 472, 467), (397, 428, 427), (397, 426, 428), (424, 425, 397, 427), (397, 396, 426), (416, 422, 423), (423, 420, 416), (416, 421, 422), (393, 391, 416, 420), (440, 472, 464), (415, 446, 445), (415, 443, 446), (444, 386, 415, 445), (444, 442, 386), (415, 441, 443), (421, 416, 386, 442), (415, 425, 424, 441), (414, 472, 440), (356, 385, 415, 386), (384, 472, 414), (328, 354, 385, 356), (353, 472, 384), (472, 353, 326), (326, 300, 472), (354, 328, 300, 326), (262, 472, 300), (229, 472, 262), (202, 472, 229), (192, 472, 202), (184, 472, 192), (174, 472, 184), (156, 472, 174), (140, 472, 156), (128, 472, 140), (200, 227, 258, 259), (296, 297, 200, 259), (200, 191, 201, 227), (260, 261, 228, 200), (190, 183, 191, 200), (297, 260, 200), (182, 162, 183, 190), (260, 298, 299, 261), (168, 149, 162, 182), (148, 135, 149, 168), (260, 324, 325, 298), (137, 12, 135, 148), (70, 3, 12, 137), (351, 352, 324, 260), (382, 383, 352, 351), (70, 7, 3), (130, 2, 131, 142), (2, 3, 6, 131), (3, 7, 6), (142, 158, 143, 130), (142, 161, 158), (268, 235, 195, 307), (204, 194, 195, 235), (195, 316, 317, 307), (186, 177, 195, 194), (195, 320, 323, 316), (177, 213, 214, 195), (289, 321, 320, 195), (319, 350, 321, 289), (177, 226, 240, 213), (339, 370, 350, 319), (366, 401, 370, 339), (177, 199, 225, 226), (397, 429, 401, 366), (425, 418, 429, 397), (177, 189, 198, 199), (415, 388, 418, 425), (385, 357, 388, 415), (177, 181, 180, 189), (326, 329, 357, 354), (385, 354, 357), (176, 161, 181, 177), (176, 158, 161), (464, 438, 461, 465), (463, 440, 464, 465), (439, 414, 440, 463), (467, 466, 438, 464), (413, 384, 414, 439), (389, 353, 384, 413), (462, 412, 438, 466), (358, 329, 353, 389), (412, 382, 411, 438), (329, 326, 353), (412, 383, 382), (220, 208, 210, 222), (219, 233, 207, 220), (219, 248, 233), (207, 208, 220), (249, 234, 233, 248), (247, 232, 234, 249), (246, 266, 231, 247), (246, 294, 266), (231, 232, 247), (295, 267, 266, 294), (293, 265, 267, 295), (292, 303, 264, 293), (292, 312, 303), (264, 265, 293), (314, 305, 303, 312), (315, 306, 305, 314), (313, 304, 306, 315), (313, 278, 302, 304), (278, 280, 331, 302), (282, 333, 331, 280), (285, 334, 333, 282), (284, 336, 334, 285), (283, 335, 336, 284), (281, 332, 335, 283), (277, 330, 332, 281), (273, 275, 308, 330), (330, 277, 273), (275, 310, 308), (276, 311, 310, 275), (274, 309, 311, 276), (254, 255, 269, 309), (309, 274, 254), (255, 270, 269), (257, 272, 270, 255), (256, 271, 272, 257), (250, 251, 236, 271), (271, 256, 250), (251, 237, 236), (253, 239, 237, 251), (252, 238, 239, 253), (217, 218, 205, 238), (238, 252, 217), (218, 206, 205), (221, 209, 206, 218), (223, 212, 209, 221), (211, 224, 222, 210), (224, 211, 212, 223), (99, 35, 34, 98), (98, 34, 33, 97), (97, 33, 31, 96), (96, 31, 30, 95), (95, 30, 29, 94), (94, 29, 28, 93), (93, 28, 27, 92), (92, 27, 15, 77), (77, 15, 67, 127), (127, 67, 66, 126), (126, 66, 65, 125), (125, 65, 64, 124), (124, 64, 63, 123), (123, 63, 62, 122), (122, 62, 60, 121), (121, 60, 58, 120), (120, 58, 56, 119), (119, 56, 54, 118), (118, 54, 52, 116), (116, 52, 50, 114), (114, 50, 48, 112), (112, 48, 46, 110), (110, 46, 44, 108), (108, 44, 43, 107), (107, 43, 42, 106), (106, 42, 41, 105), (105, 41, 40, 104), (104, 40, 39, 103), (103, 39, 38, 102), (102, 38, 37, 101), (100, 36, 35, 99), (101, 37, 36, 100), (446, 453, 454, 445), (445, 454, 452, 444), (444, 452, 450, 442), (421, 450, 449, 422), (421, 442, 450), (449, 459, 422), (422, 459, 460, 423), (423, 460, 458, 420), (394, 393, 436, 435), (393, 420, 458, 436), (394, 435, 437, 395), (395, 437, 434, 392), (363, 362, 409, 408), (362, 392, 434, 409), (363, 408, 410, 364), (364, 410, 407, 361), (342, 361, 373, 375), (375, 343, 342), (361, 407, 373), (343, 375, 377, 345), (345, 377, 380, 346), (346, 380, 381, 347), (347, 381, 379, 349), (349, 379, 378, 348), (348, 378, 376, 344), (344, 376, 372, 340), (368, 338, 371, 404), (338, 340, 372, 371), (368, 404, 405, 369), (369, 405, 403, 367), (365, 367, 402, 432), (432, 399, 365), (367, 403, 402), (399, 432, 433, 400), (400, 433, 431, 398), (396, 398, 430, 455), (398, 431, 430), (455, 426, 396), (426, 455, 457, 428), (428, 457, 456, 427), (424, 427, 447, 448), (448, 441, 424), (427, 456, 447), (443, 451, 453, 446), (441, 448, 451, 443), (171, 155, 146, 165), (155, 154, 147, 146), (139, 69, 8, 134), (69, 68, 9, 8), (134, 147, 154, 139), (74, 14, 9, 68), (87, 21, 14, 74), (88, 24, 21, 87), (90, 25, 24, 88), (91, 26, 25, 90), (76, 16, 26, 91), (75, 17, 16, 76), (78, 18, 17, 75), (80, 19, 18, 78), (89, 20, 19, 80), (117, 61, 20, 89), (115, 59, 61, 117), (113, 57, 59, 115), (111, 55, 57, 113), (109, 53, 55, 111), (86, 51, 53, 109), (85, 49, 51, 86), (84, 47, 49, 85), (83, 45, 47, 84), (82, 32, 45, 83), (81, 23, 32, 82), (79, 22, 23, 81), (73, 13, 22, 79), (72, 10, 13, 73), (71, 138, 136, 11), (138, 153, 150, 136), (11, 10, 72, 71), (152, 169, 151, 150), (169, 163, 151), (150, 153, 152), (170, 164, 163, 169), (173, 167, 164, 170), (171, 165, 166, 172), (172, 166, 167, 173), (468, 471, 470, 469), (472, 473, 601, 600), (468, 469, 474, 475), (487, 539, 492, 491), (492, 538, 537), (492, 537, 536), (492, 536, 535), (492, 535, 534, 533), (533, 534, 532, 531), (531, 532, 530, 529), (529, 530, 528, 527), (527, 528, 526, 525), (525, 526, 524, 523), (523, 524, 522, 521), (521, 522, 520, 519), (519, 520, 518, 517), (517, 518, 516, 504), (504, 516, 515, 475), (475, 515, 514), (475, 514, 513), (475, 513, 512), (475, 512, 511), (475, 511, 510), (475, 510, 509), (475, 509, 508), (475, 508, 507), (475, 507, 506), (475, 506, 505), (475, 505, 503, 468), (504, 475, 495), (468, 503, 502), (468, 502, 501), (468, 501, 500), (468, 500, 499), (468, 499, 487), (487, 489, 488, 468), (468, 498, 497), (468, 497, 496), (468, 496, 493, 473), (494, 495, 475, 484), (494, 484, 485), (473, 493, 486), (492, 539, 538), (487, 491, 490), (487, 490, 489), (468, 488, 498), (473, 486, 481), (485, 484, 482), (482, 484, 483), (473, 481, 480), (483, 484, 607, 608), (480, 606, 473), (469, 477, 602, 474), (608, 607, 621, 622), (622, 621, 623), (606, 619, 473), (473, 619, 618), (477, 604, 615, 602), (639, 473, 638), (473, 639, 634), (634, 639, 636), (638, 473, 637), (637, 473, 618), (634, 636, 635), (634, 635, 623, 621), (604, 616, 630, 615), (630, 616, 648), (634, 655, 473), (632, 649, 648, 616), (655, 663, 473), (650, 658, 649, 632), (663, 673, 473), (659, 666, 658, 650), (673, 699, 473), (666, 683, 684), (666, 684, 681), (682, 683, 666, 659), (682, 659, 680), (666, 681, 678), (679, 680, 659, 669), (666, 678, 677, 676), (699, 730, 473), (676, 710, 711), (676, 711, 709), (710, 676, 677), (676, 709, 708, 707), (669, 706, 705), (706, 669, 704), (669, 705, 679), (703, 704, 669, 687), (730, 731, 473), (707, 744, 742), (744, 707, 743), (743, 707, 708), (707, 742, 741, 740), (687, 739, 738), (739, 687, 737), (687, 738, 703), (736, 737, 687, 717), (731, 768, 473), (740, 783, 782), (783, 740, 781), (740, 782, 780, 779), (781, 740, 741), (717, 778, 777), (778, 717, 776), (717, 777, 775), (774, 776, 717, 763), (717, 775, 736), (768, 769, 473), (808, 789, 807), (789, 808, 806, 758), (807, 789, 804), (758, 806, 805), (758, 805, 803), (804, 789, 802), (758, 803, 774, 763), (780, 802, 789, 779), (769, 732, 473), (758, 759, 788, 789), (732, 823, 473), (759, 762, 795, 788), (473, 854, 883), (854, 473, 823), (762, 794, 792, 795), (883, 910, 473), (809, 793, 792, 794), (910, 933, 473), (853, 809, 852), (809, 853, 851, 793), (852, 809, 849), (793, 851, 850), (793, 850, 848), (849, 809, 847), (793, 848, 844), (845, 847, 809, 846), (793, 844, 843, 822), (831, 846, 809), (473, 933, 937), (878, 882, 879), (882, 878, 880), (880, 878, 881), (878, 879, 845, 846), (822, 876, 877), (822, 877, 875), (876, 822, 843), (822, 875, 874, 842), (891, 907, 909), (891, 909, 906), (907, 891, 908), (891, 906, 881, 878), (842, 904, 905), (842, 905, 903), (904, 842, 874), (842, 903, 902, 873), (473, 937, 935), (889, 931, 932), (889, 932, 930), (931, 889, 921), (889, 930, 908, 891), (873, 929, 928), (929, 873, 927), (873, 928, 919, 901), (927, 873, 902), (473, 935, 911), (926, 890, 925), (890, 926, 924, 859), (925, 890, 923), (859, 924, 922), (923, 890, 920), (859, 922, 921, 889), (919, 920, 890, 901), (473, 911, 885), (827, 860, 890, 859), (473, 885, 861), (799, 829, 860, 827), (473, 861, 830), (473, 830, 801), (473, 801, 773), (773, 801, 829, 799), (473, 773, 735), (473, 735, 702), (473, 702, 675), (473, 675, 665), (473, 665, 657), (473, 657, 647), (473, 647, 629), (473, 629, 613), (473, 613, 601), (468, 473, 472, 471), (813, 862, 846, 831), (469, 470, 476, 477), (477, 476, 605, 604), (604, 605, 617, 616), (616, 617, 631, 632), (632, 631, 651, 650), (650, 651, 660, 659), (659, 660, 668, 669), (669, 668, 688, 687), (687, 688, 716, 717), (717, 716, 751, 763), (763, 751, 713, 758), (758, 713, 714, 759), (759, 714, 715, 762), (762, 715, 760, 794), (794, 760, 790, 809), (809, 790, 813, 831), (846, 862, 832, 878), (878, 832, 863, 891), (891, 863, 888, 889), (889, 888, 858, 859), (859, 858, 828, 827), (827, 828, 800, 799), (799, 800, 772, 773), (773, 772, 734, 735), (735, 734, 701, 702), (702, 701, 674, 675), (675, 674, 664, 665), (665, 664, 656, 657), (657, 656, 646, 647), (647, 646, 628, 629), (629, 628, 612, 613), (613, 612, 600, 601), (478, 470, 471, 479), (561, 599, 549, 552), (598, 561, 597), (597, 561, 596), (596, 561, 595), (595, 561, 594), (594, 561, 593), (593, 561, 592), (592, 561, 591), (590, 591, 561, 589), (588, 590, 589, 587), (586, 588, 587, 585), (584, 586, 585, 583), (582, 584, 583, 581), (580, 582, 581, 558), (479, 580, 558, 557), (579, 479, 578), (578, 479, 577), (577, 479, 576), (576, 479, 575), (575, 479, 574), (574, 479, 573), (573, 479, 572), (572, 479, 571), (571, 479, 570), (570, 479, 569), (568, 569, 479, 471), (568, 471, 567), (567, 471, 566), (566, 471, 565), (565, 471, 564), (564, 471, 549), (549, 471, 548, 547), (563, 471, 562), (562, 471, 560), (599, 561, 598), (559, 560, 471, 472), (559, 472, 546), (580, 479, 579), (479, 557, 556), (479, 556, 555), (479, 555, 554), (479, 554, 553), (479, 553, 551, 542), (552, 549, 550), (542, 551, 545), (550, 549, 547), (548, 471, 563), (546, 472, 540), (542, 545, 544), (542, 544, 543), (540, 472, 541), (611, 541, 472), (609, 542, 543, 610), (603, 476, 470, 478), (472, 626, 611), (626, 472, 627), (620, 609, 610, 625), (620, 625, 624), (614, 605, 476, 603), (640, 642, 645), (640, 645, 472), (472, 645, 644), (472, 644, 643), (472, 643, 627), (642, 640, 641), (624, 641, 640, 620), (633, 617, 605, 614), (617, 633, 653), (654, 640, 472), (631, 617, 653, 652), (662, 654, 472), (651, 631, 652, 661), (672, 662, 472), (660, 651, 661, 670), (700, 672, 472), (696, 670, 695), (670, 696, 694, 660), (695, 670, 693), (660, 694, 692), (693, 670, 690), (660, 692, 691, 668), (689, 690, 670, 671), (733, 700, 472), (671, 725, 724), (725, 671, 723), (671, 724, 689), (722, 723, 671, 697), (721, 668, 720), (668, 721, 719), (720, 668, 691), (668, 719, 718, 688), (771, 733, 472), (688, 766, 767), (688, 767, 765), (766, 688, 718), (688, 765, 764, 716), (697, 727, 729), (697, 729, 728), (697, 728, 722), (726, 727, 697, 698), (770, 771, 472), (716, 786, 787), (716, 787, 785), (786, 716, 784), (716, 785, 750, 751), (784, 716, 764), (698, 747, 748), (698, 748, 746), (745, 747, 698, 712), (698, 746, 726), (797, 770, 472), (756, 685, 713, 757), (757, 713, 754), (685, 756, 755), (685, 755, 753), (754, 713, 752), (685, 753, 749), (750, 752, 713, 751), (685, 749, 745, 712), (796, 797, 472), (686, 714, 713, 685), (824, 796, 472), (667, 715, 714, 686), (884, 855, 472), (472, 855, 824), (761, 760, 715, 667), (934, 884, 472), (790, 760, 761, 791), (938, 934, 472), (821, 791, 820), (791, 821, 819, 790), (820, 791, 816), (790, 819, 818), (790, 818, 817), (790, 817, 815), (816, 791, 812), (790, 815, 814, 813), (810, 812, 791, 811), (813, 832, 862), (939, 938, 472), (811, 841, 840), (841, 811, 839), (811, 840, 810), (837, 839, 811, 838), (832, 833, 836), (832, 836, 835), (832, 835, 834), (814, 833, 832, 813), (838, 872, 871), (872, 838, 870), (838, 871, 837), (868, 870, 838, 869), (863, 867, 866), (867, 863, 864), (863, 866, 865), (834, 864, 863, 832), (936, 939, 472), (869, 899, 900), (869, 900, 898), (896, 899, 869, 897), (869, 898, 868), (888, 895, 894), (895, 888, 892), (888, 894, 893), (865, 892, 888, 863), (912, 936, 472), (887, 917, 918), (887, 918, 915), (916, 917, 887, 858), (916, 858, 914), (887, 915, 913), (893, 914, 858, 888), (887, 913, 896, 897), (886, 912, 472), (828, 858, 887, 857), (856, 886, 472), (800, 828, 857, 826), (825, 856, 472), (472, 798, 825), (798, 472, 772), (826, 798, 772, 800), (734, 772, 472), (701, 734, 472), (674, 701, 472), (664, 674, 472), (656, 664, 472), (646, 656, 472), (628, 646, 472), (612, 628, 472), (600, 612, 472), (672, 731, 730, 699), (768, 731, 672, 769), (672, 699, 673, 663), (732, 672, 700, 733), (662, 672, 663, 655), (769, 672, 732), (654, 662, 655, 634), (732, 733, 771, 770), (640, 654, 634, 621), (620, 640, 621, 607), (732, 770, 797, 796), (609, 620, 607, 484), (542, 609, 484, 475), (823, 732, 796, 824), (854, 823, 824, 855), (542, 475, 479), (602, 614, 603, 474), (474, 603, 478, 475), (475, 478, 479), (614, 602, 615, 630), (614, 630, 633), (740, 779, 667, 707), (676, 707, 667, 666), (667, 779, 789, 788), (658, 666, 667, 649), (667, 788, 795, 792), (649, 667, 686, 685), (761, 667, 792, 793), (791, 761, 793, 822), (649, 685, 712, 698), (811, 791, 822, 842), (838, 811, 842, 873), (649, 698, 697, 671), (869, 838, 873, 901), (897, 869, 901, 890), (649, 671, 670, 661), (887, 897, 890, 860), (857, 887, 860, 829), (649, 661, 652, 653), (798, 826, 829, 801), (857, 829, 826), (648, 649, 653, 633), (648, 633, 630), (936, 937, 933, 910), (935, 937, 936, 912), (911, 935, 912, 886), (939, 936, 910, 938), (885, 911, 886, 856), (861, 885, 856, 825), (934, 938, 910, 884), (830, 861, 825, 801), (884, 910, 883, 854), (801, 825, 798), (884, 854, 855), (692, 694, 682, 680), (691, 692, 679, 705), (691, 705, 720), (679, 692, 680), (721, 720, 705, 706), (719, 721, 706, 704), (718, 719, 703, 738), (718, 738, 766), (703, 719, 704), (767, 766, 738, 739), (765, 767, 739, 737), (764, 765, 736, 775), (764, 775, 784), (736, 765, 737), (786, 784, 775, 777), (787, 786, 777, 778), (785, 787, 778, 776), (785, 776, 774, 750), (750, 774, 803, 752), (754, 752, 803, 805), (757, 754, 805, 806), (756, 757, 806, 808), (755, 756, 808, 807), (753, 755, 807, 804), (749, 753, 804, 802), (745, 802, 780, 747), (802, 745, 749), (747, 780, 782), (748, 747, 782, 783), (746, 748, 783, 781), (726, 781, 741, 727), (781, 726, 746), (727, 741, 742), (729, 727, 742, 744), (728, 729, 744, 743), (722, 743, 708, 723), (743, 722, 728), (723, 708, 709), (725, 723, 709, 711), (724, 725, 711, 710), (689, 710, 677, 690), (710, 689, 724), (690, 677, 678), (693, 690, 678, 681), (695, 693, 681, 684), (683, 682, 694, 696), (696, 695, 684, 683), (571, 570, 506, 507), (570, 569, 505, 506), (569, 568, 503, 505), (568, 567, 502, 503), (567, 566, 501, 502), (566, 565, 500, 501), (565, 564, 499, 500), (564, 549, 487, 499), (549, 599, 539, 487), (599, 598, 538, 539), (598, 597, 537, 538), (597, 596, 536, 537), (596, 595, 535, 536), (595, 594, 534, 535), (594, 593, 532, 534), (593, 592, 530, 532), (592, 591, 528, 530), (591, 590, 526, 528), (590, 588, 524, 526), (588, 586, 522, 524), (586, 584, 520, 522), (584, 582, 518, 520), (582, 580, 516, 518), (580, 579, 515, 516), (579, 578, 514, 515), (578, 577, 513, 514), (577, 576, 512, 513), (576, 575, 511, 512), (575, 574, 510, 511), (574, 573, 509, 510), (572, 571, 507, 508), (573, 572, 508, 509), (918, 917, 926, 925), (917, 916, 924, 926), (916, 914, 922, 924), (893, 894, 921, 922), (893, 922, 914), (921, 894, 931), (894, 895, 932, 931), (895, 892, 930, 932), (866, 907, 908, 865), (865, 908, 930, 892), (866, 867, 909, 907), (867, 864, 906, 909), (835, 880, 881, 834), (834, 881, 906, 864), (835, 836, 882, 880), (836, 833, 879, 882), (814, 847, 845, 833), (847, 814, 815), (833, 845, 879), (815, 817, 849, 847), (817, 818, 852, 849), (818, 819, 853, 852), (819, 821, 851, 853), (821, 820, 850, 851), (820, 816, 848, 850), (816, 812, 844, 848), (840, 876, 843, 810), (810, 843, 844, 812), (840, 841, 877, 876), (841, 839, 875, 877), (837, 904, 874, 839), (904, 837, 871), (839, 874, 875), (871, 872, 905, 904), (872, 870, 903, 905), (868, 927, 902, 870), (870, 902, 903), (927, 868, 898), (898, 900, 929, 927), (900, 899, 928, 929), (896, 920, 919, 899), (920, 896, 913), (899, 919, 928), (915, 918, 925, 923), (913, 915, 923, 920), (643, 637, 618, 627), (627, 618, 619, 626), (611, 606, 480, 541), (541, 480, 481, 540), (606, 611, 626, 619), (546, 540, 481, 486), (559, 546, 486, 493), (560, 559, 493, 496), (562, 560, 496, 497), (563, 562, 497, 498), (548, 563, 498, 488), (547, 548, 488, 489), (550, 547, 489, 490), (552, 550, 490, 491), (561, 552, 491, 492), (589, 561, 492, 533), (587, 589, 533, 531), (585, 587, 531, 529), (583, 585, 529, 527), (581, 583, 527, 525), (558, 581, 525, 523), (557, 558, 523, 521), (556, 557, 521, 519), (555, 556, 519, 517), (554, 555, 517, 504), (553, 554, 504, 495), (551, 553, 495, 494), (545, 551, 494, 485), (544, 545, 485, 482), (543, 483, 608, 610), (610, 608, 622, 625), (483, 543, 544, 482), (624, 622, 623, 641), (641, 623, 635), (622, 624, 625), (642, 641, 635, 636), (645, 642, 636, 639), (643, 644, 638, 637), (644, 645, 639, 638)])
me_cube.materials.append(mat_material)
me_cube.use_remesh_preserve_volume = False
me_cube.use_remesh_preserve_attributes = False
me_cube.use_mirror_vertex_groups = False
me_cube.update()

# ---- objects
ob_lamp = bpy.data.objects.new('Lamp', light_lamp)
ob_cube = bpy.data.objects.new('Cube', me_cube)
ob_camera = bpy.data.objects.new('Camera', cam_camera)

# ---- transforms, parenting, visibility, modifiers, constraints
ob_lamp.location = (4.076, 1.005, 5.904)
ob_lamp.rotation_euler = (0.6503, 0.05522, 1.866)
ob_lamp.lock_rotations_4d = False
ob_lamp.empty_display_type = 'ARROWS'
ob_lamp.color = (0.0, 0.0, 0.0, 0.0)
ob_lamp.lineart.crease_threshold = 0.0
ob_cube.location = (4.5, 0.0, 0.0)
ob_cube.lock_rotations_4d = False
ob_cube.empty_display_type = 'ARROWS'
ob_cube.lineart.crease_threshold = 0.0
ob_camera.location = (7.481, -6.508, 5.344)
ob_camera.rotation_euler = (1.109, 0.01082, 0.8149)
ob_camera.lock_rotations_4d = False
ob_camera.empty_display_type = 'ARROWS'
ob_camera.color = (0.0, 0.0, 0.0, 0.0)
ob_camera.display_type = 'WIRE'
ob_camera.lineart.crease_threshold = 0.0

# ---- collection membership
col_collection_1.objects.link(ob_lamp)
col_collection_1.objects.link(ob_cube)
col_collection_1.objects.link(ob_camera)

# ---- scene / render settings (as saved in the file)
scene.camera = ob_camera
scene.frame_start = 1; scene.frame_end = 250; scene.frame_set(1)
scene.render.engine = 'BLENDER_EEVEE_NEXT'
scene.render.image_settings.compression = 90
scene.render.resolution_percentage = 50
scene.render.dither_intensity = 0.0
scene.cycles.use_denoising = False
scene.cycles.samples = 10
scene.cycles.sampling_pattern = 'TABULATED_SOBOL'
scene.cycles.light_sampling_threshold = 0.0
scene.cycles.use_adaptive_sampling = False
scene.cycles.use_light_tree = False
scene.cycles.blur_glossy = 0.0
scene.cycles.volume_bounces = 1
scene.cycles.pixel_filter_type = 'GAUSSIAN'
scene.cycles.sample_clamp_indirect = 0.0
scene.view_settings.view_transform = 'Standard'
bpy.context.view_layer.update()
